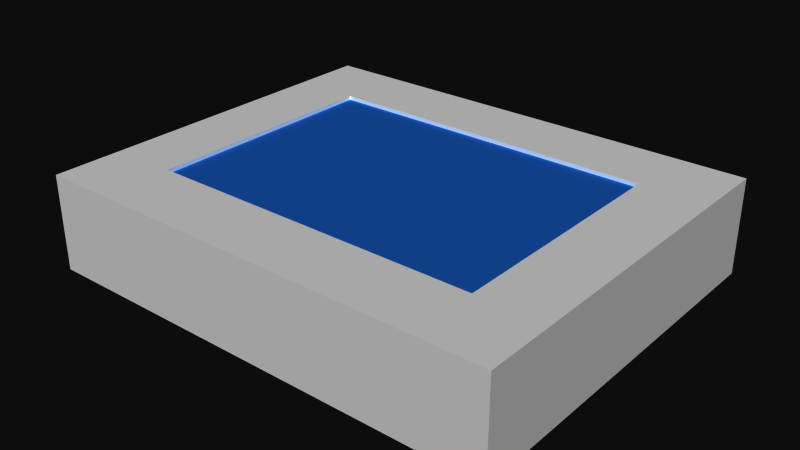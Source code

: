 # Source: teagle.blend  (saved by Blender 2.56.3; exported with 4.5.12 LTS)
import bpy
from mathutils import Matrix  # noqa: F401  (used for matrix-valued properties, if any)

bpy.ops.wm.read_factory_settings(use_empty=True)
scene = bpy.context.scene
scene.name = 'Scene'

# ---- collections
col_collection_1 = bpy.data.collections.new('Collection 1'); scene.collection.children.link(col_collection_1)

# ---- materials (node trees are filled in below, after node groups)
mat_tile_material = bpy.data.materials.new('tile_material')
mat_tile_material.alpha_threshold = 0.0
mat_tile_material.preview_render_type = 'CUBE'
mat_tile_material.diffuse_color = (1.0, 1.0, 1.0, 1.0)
mat_tile_material.roughness = 0.5
mat_tile_material.specular_intensity = 0.6637
mat_tile_material.line_color = (0.0, 0.0, 0.0, 1.0)
mat_water_material = bpy.data.materials.new('water_material')
mat_water_material.alpha_threshold = 0.0
mat_water_material.preview_render_type = 'CUBE'
mat_water_material.diffuse_color = (0.0981, 0.3748, 0.8, 1.0)
mat_water_material.roughness = 0.5
mat_water_material.line_color = (0.0, 0.0, 0.0, 0.3097)

# ---- material node trees

# ---- world
world_world = bpy.data.worlds.new('World'); scene.world = world_world
world_world.color = (0.05088, 0.05088, 0.05088)
world_world.use_sun_shadow = False
world_world.sun_shadow_jitter_overblur = 0.0
world_world.cycles.sampling_method = 'MANUAL'
world_world.cycles.sample_map_resolution = 256

# ---- meshes
me_pool_exterior_mesh = bpy.data.meshes.new('pool_exterior_mesh')
me_pool_exterior_mesh.from_pydata([(0.7144, 0.633, 1.0), (1.0, 1.0, 1.0), (-0.7144, -0.633, 1.0), (-1.0, -1.0, 1.0), (1.0, 1.0, -5.487), (1.0, -1.0, -5.487), (-1.0, -1.0, -5.487), (-1.0, 1.0, -5.487), (1.0, -1.0, 1.0), (-1.0, 1.0, 1.0), (0.7144, -0.633, -4.478), (0.7144, 0.633, -4.478), (-0.7144, 0.633, -4.478), (-0.7144, -0.633, -4.478), (0.7144, -0.633, 1.0), (-0.7144, 0.633, 1.0), (0.7145, -0.633, -4.478), (-0.3327, 0.633, -3.26), (-0.3327, -0.633, -3.26), (-0.7144, -0.633, -3.26), (-0.7144, 0.633, -3.26), (-0.1997, 0.633, -2.941), (0.7144, 0.633, -0.2104), (0.7144, -0.633, -0.2104), (-0.1997, -0.633, -2.941), (-0.7144, -0.633, -4.478), (0.7145, -0.633, -4.478), (-0.2655, 0.633, -3.134), (-0.2655, -0.633, -3.134)], [(16, 26), (13, 25)], [(4, 5, 6, 7), (4, 1, 8, 5), (6, 3, 9, 7), (1, 4, 7, 9), (1, 0, 14, 8), (3, 2, 15, 9), (15, 2, 13, 12), (3, 6, 5, 8), (2, 3, 8, 14), (20, 19, 18, 17), (21, 24, 23, 22), (0, 1, 9, 15), (0, 10, 14), (0, 11, 10), (2, 14, 10), (2, 10, 13), (0, 15, 11), (11, 15, 12), (18, 28, 27, 17), (28, 24, 21, 27)])
me_pool_exterior_mesh.polygons.foreach_set('use_smooth', [0, 0, 0, 0, 0, 0, 0, 0, 0, 1, 1, 0, 0, 0, 0, 0, 0, 0, 1, 1])
_uv = me_pool_exterior_mesh.uv_layers.new(name='UVTex')
_uv.uv.foreach_set('vector', [0.2722, 0.0, 0.2722, 0.409, 0.0, 0.409, 0.0, 0.0, 1.0, 0.0, 1.0, 0.414, 0.0, 0.414, 0.0, 1.46e-07, 1.0, 0.0, 1.0, 0.41, 0.0, 0.411, 0.0, 0.0, 0.0, 0.409, 0.0, 7.301e-08, 1.0, 0.0, 1.0, 0.409, 1.0, 1.08e-07, 0.8165, 0.2605, 0.1835, 0.2605, 0.0, 0.0, 0.0, 0.2605, 0.1835, 0.0, 0.8165, 4.319e-07, 1.0, 0.2605, 0.5693, -3.0, 0.5693, 4.0, -0.427, 4.0, -0.427, -3.0, 0.0, 0.41, 0.0, 0.0, 1.0, 0.0, 1.0, 0.41, 0.1428, 0.3347, 0.0, 8.638e-07, 1.0, 0.0, 0.8572, 0.3347, 3.993, -3.003, 3.993, 3.999, 2.379, 3.999, 2.379, -3.003, 1.856, -2.994, 1.856, 4.008, -1.577, 4.008, -1.577, -2.994, 0.8572, 0.0, 1.0, 0.3347, 0.0, 0.3347, 0.1428, 0.0, 0.0, 0.4149, 1.0, 0.0, 1.0, 0.4149, 0.0, 0.4149, 0.0, 0.0, 1.0, 0.0, 1.0, 0.409, 0.0, 0.4071, 0.0, 0.0, 1.0, 0.3884, 0.0, 0.0, 1.0, 0.0, 1.0, 0.411, 0.0, 0.411, 1.0, 0.0, 1.0, 0.0, 0.0, 0.411, 2.161e-08, 0.0, 2.379, 3.999, 2.1, 4.008, 2.1, -2.994, 2.379, -3.003, 2.1, 4.008, 1.856, 4.008, 1.856, -2.994, 2.1, -2.994])
me_pool_exterior_mesh.materials.append(mat_tile_material)
me_pool_exterior_mesh.use_remesh_preserve_volume = False
me_pool_exterior_mesh.use_remesh_preserve_attributes = False
me_pool_exterior_mesh.use_mirror_vertex_groups = False
me_pool_exterior_mesh.update()
me_water_mesh = bpy.data.meshes.new('water_mesh')
me_water_mesh.from_pydata([(10.97, -8.078, 0.704), (10.97, 8.078, 0.704), (-10.97, 8.078, 0.704), (-10.97, -8.078, 0.704)], [], [(0, 1, 2, 3)])
me_water_mesh.materials.append(mat_water_material)
me_water_mesh.use_remesh_preserve_volume = False
me_water_mesh.use_remesh_preserve_attributes = False
me_water_mesh.use_mirror_vertex_groups = False
me_water_mesh.update()

# ---- objects
ob_pool_exterior = bpy.data.objects.new('Pool Exterior', me_pool_exterior_mesh)
ob_water = bpy.data.objects.new('Water', me_water_mesh)

# ---- transforms, parenting, visibility, modifiers, constraints
ob_pool_exterior.location = (0.0, 0.0, 0.0)
ob_pool_exterior.scale = (16.0, 13.0, 1.0)
ob_pool_exterior.empty_display_type = 'ARROWS'
ob_pool_exterior.lineart.crease_threshold = 0.0
ob_water.location = (0.0, 0.0, 0.0)
ob_water.scale = (1.084, 1.075, 1.024)
ob_water.empty_display_type = 'ARROWS'
ob_water.show_transparent = True
ob_water.lineart.crease_threshold = 0.0

# ---- collection membership
col_collection_1.objects.link(ob_pool_exterior)
col_collection_1.objects.link(ob_water)

# ---- scene / render settings (as saved in the file)
scene.frame_start = 1; scene.frame_end = 64; scene.frame_set(64)
scene.render.engine = 'BLENDER_EEVEE_NEXT'
scene.render.image_settings.color_mode = 'RGB'
scene.render.image_settings.compression = 90
scene.render.resolution_percentage = 50
scene.render.dither_intensity = 0.0
scene.render.bake_margin = 2
scene.render.bake_bias = 0.0
scene.cycles.use_denoising = False
scene.cycles.samples = 10
scene.cycles.sampling_pattern = 'TABULATED_SOBOL'
scene.cycles.light_sampling_threshold = 0.0
scene.cycles.use_adaptive_sampling = False
scene.cycles.use_light_tree = False
scene.cycles.blur_glossy = 0.0
scene.cycles.volume_bounces = 1
scene.cycles.pixel_filter_type = 'GAUSSIAN'
scene.cycles.sample_clamp_indirect = 0.0
scene.view_settings.view_transform = 'Raw'
bpy.context.view_layer.update()

# ---- added for rendering (the .blend has no active camera and no usable light): camera, sun
cam_auto = bpy.data.cameras.new('AutoCamera')
cam_auto.lens = 50.0
cam_auto.sensor_width = 36.0
cam_auto.clip_end = 1000.0
ob_auto_camera = bpy.data.objects.new('AutoCamera', cam_auto)
scene.collection.objects.link(ob_auto_camera)
ob_auto_camera.location = (38.6172, -46.3407, 28.6504)
ob_auto_camera.rotation_euler = (1.09748, -7.21219e-08, 0.694738)
scene.camera = ob_auto_camera
light_auto_sun = bpy.data.lights.new('AutoSun', 'SUN')
light_auto_sun.energy = 3.0
light_auto_sun.angle = 0.0523599
ob_auto_sun = bpy.data.objects.new('AutoSun', light_auto_sun)
scene.collection.objects.link(ob_auto_sun)
ob_auto_sun.rotation_euler = (0.872665, 0.174533, 0.523599)
bpy.context.view_layer.update()
